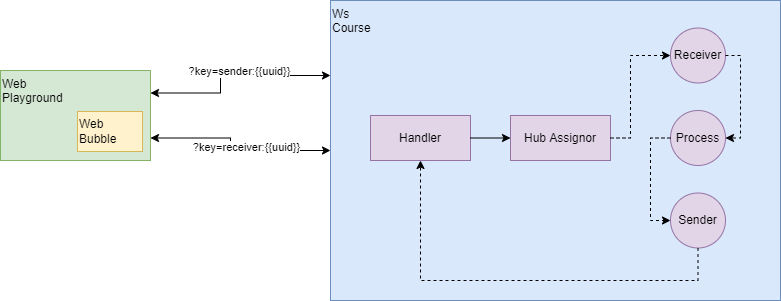

The diagram above was exported from draw.io. Its source (the exported page's mxGraphModel, read from the mxfile embedded in the PNG):
<mxGraphModel dx="1988" dy="583" grid="1" gridSize="10" guides="1" tooltips="1" connect="1" arrows="1" fold="1" page="1" pageScale="1" pageWidth="850" pageHeight="1100" math="0" shadow="0">
  <root>
    <mxCell id="0" />
    <mxCell id="1" parent="0" />
    <mxCell id="1JHKFOaicNta2FbXqMjB-60" value="Web&lt;br&gt;Playground" style="rounded=0;whiteSpace=wrap;html=1;fillColor=#d5e8d4;strokeColor=#82b366;align=left;verticalAlign=top;" vertex="1" parent="1">
      <mxGeometry x="-790" y="400" width="150" height="90" as="geometry" />
    </mxCell>
    <mxCell id="1JHKFOaicNta2FbXqMjB-61" value="Web&lt;br&gt;Bubble" style="rounded=0;whiteSpace=wrap;html=1;align=left;fillColor=#fff2cc;strokeColor=#d6b656;" vertex="1" parent="1">
      <mxGeometry x="-713" y="441" width="65" height="40" as="geometry" />
    </mxCell>
    <mxCell id="1JHKFOaicNta2FbXqMjB-62" value="Ws&lt;br&gt;Course" style="rounded=0;whiteSpace=wrap;html=1;fillColor=#dae8fc;strokeColor=#6c8ebf;align=left;verticalAlign=top;" vertex="1" parent="1">
      <mxGeometry x="-460" y="330" width="450" height="300" as="geometry" />
    </mxCell>
    <mxCell id="1JHKFOaicNta2FbXqMjB-64" value="Hub Assignor" style="rounded=0;whiteSpace=wrap;html=1;fillColor=#e1d5e7;strokeColor=#9673a6;" vertex="1" parent="1">
      <mxGeometry x="-280" y="445" width="100" height="45" as="geometry" />
    </mxCell>
    <mxCell id="1JHKFOaicNta2FbXqMjB-70" value="Receiver" style="ellipse;whiteSpace=wrap;html=1;aspect=fixed;fillColor=#e1d5e7;strokeColor=#9673a6;" vertex="1" parent="1">
      <mxGeometry x="-120" y="357.5" width="55" height="55" as="geometry" />
    </mxCell>
    <mxCell id="1JHKFOaicNta2FbXqMjB-73" value="Handler" style="rounded=0;whiteSpace=wrap;html=1;fillColor=#e1d5e7;strokeColor=#9673a6;" vertex="1" parent="1">
      <mxGeometry x="-420" y="445" width="100" height="45" as="geometry" />
    </mxCell>
    <mxCell id="1JHKFOaicNta2FbXqMjB-74" value="Sender" style="ellipse;whiteSpace=wrap;html=1;aspect=fixed;fillColor=#e1d5e7;strokeColor=#9673a6;" vertex="1" parent="1">
      <mxGeometry x="-120" y="522.5" width="55" height="55" as="geometry" />
    </mxCell>
    <mxCell id="1JHKFOaicNta2FbXqMjB-75" value="Process" style="ellipse;whiteSpace=wrap;html=1;aspect=fixed;fillColor=#e1d5e7;strokeColor=#9673a6;" vertex="1" parent="1">
      <mxGeometry x="-120" y="440" width="55" height="55" as="geometry" />
    </mxCell>
    <mxCell id="1JHKFOaicNta2FbXqMjB-77" value="" style="edgeStyle=elbowEdgeStyle;elbow=horizontal;endArrow=classic;html=1;rounded=0;exitX=1;exitY=0.25;exitDx=0;exitDy=0;entryX=0;entryY=0.25;entryDx=0;entryDy=0;startArrow=classic;startFill=1;" edge="1" parent="1" source="1JHKFOaicNta2FbXqMjB-60" target="1JHKFOaicNta2FbXqMjB-62">
      <mxGeometry width="50" height="50" relative="1" as="geometry">
        <mxPoint x="-570" y="620" as="sourcePoint" />
        <mxPoint x="-520" y="570" as="targetPoint" />
        <Array as="points">
          <mxPoint x="-570" y="430" />
        </Array>
      </mxGeometry>
    </mxCell>
    <mxCell id="1JHKFOaicNta2FbXqMjB-78" value="?key=sender:{{uuid}}" style="edgeLabel;html=1;align=center;verticalAlign=middle;resizable=0;points=[];" vertex="1" connectable="0" parent="1JHKFOaicNta2FbXqMjB-77">
      <mxGeometry x="-0.3757" y="-1" relative="1" as="geometry">
        <mxPoint x="27" y="-23" as="offset" />
      </mxGeometry>
    </mxCell>
    <mxCell id="1JHKFOaicNta2FbXqMjB-81" value="" style="edgeStyle=elbowEdgeStyle;elbow=horizontal;endArrow=classic;html=1;rounded=0;entryX=0;entryY=0.5;entryDx=0;entryDy=0;startArrow=classic;startFill=1;exitX=1;exitY=0.75;exitDx=0;exitDy=0;" edge="1" parent="1" source="1JHKFOaicNta2FbXqMjB-60" target="1JHKFOaicNta2FbXqMjB-62">
      <mxGeometry width="50" height="50" relative="1" as="geometry">
        <mxPoint x="-630" y="480" as="sourcePoint" />
        <mxPoint x="-450" y="410" as="targetPoint" />
        <Array as="points">
          <mxPoint x="-560" y="440" />
        </Array>
      </mxGeometry>
    </mxCell>
    <mxCell id="1JHKFOaicNta2FbXqMjB-82" value="?key=receiver:{{uuid}}" style="edgeLabel;html=1;align=center;verticalAlign=middle;resizable=0;points=[];" vertex="1" connectable="0" parent="1JHKFOaicNta2FbXqMjB-81">
      <mxGeometry x="-0.3757" y="-1" relative="1" as="geometry">
        <mxPoint x="36" y="8" as="offset" />
      </mxGeometry>
    </mxCell>
    <mxCell id="1JHKFOaicNta2FbXqMjB-84" value="" style="endArrow=classic;html=1;rounded=0;exitX=1;exitY=0.5;exitDx=0;exitDy=0;entryX=0;entryY=0.5;entryDx=0;entryDy=0;" edge="1" parent="1" source="1JHKFOaicNta2FbXqMjB-73" target="1JHKFOaicNta2FbXqMjB-64">
      <mxGeometry width="50" height="50" relative="1" as="geometry">
        <mxPoint x="-200" y="590" as="sourcePoint" />
        <mxPoint x="-150" y="540" as="targetPoint" />
      </mxGeometry>
    </mxCell>
    <mxCell id="1JHKFOaicNta2FbXqMjB-87" value="" style="edgeStyle=elbowEdgeStyle;elbow=horizontal;endArrow=classic;html=1;rounded=0;exitX=1;exitY=0.5;exitDx=0;exitDy=0;entryX=0;entryY=0.5;entryDx=0;entryDy=0;dashed=1;" edge="1" parent="1" source="1JHKFOaicNta2FbXqMjB-64" target="1JHKFOaicNta2FbXqMjB-70">
      <mxGeometry width="50" height="50" relative="1" as="geometry">
        <mxPoint x="-240" y="400" as="sourcePoint" />
        <mxPoint x="-190" y="350" as="targetPoint" />
        <Array as="points">
          <mxPoint x="-160" y="410" />
        </Array>
      </mxGeometry>
    </mxCell>
    <mxCell id="1JHKFOaicNta2FbXqMjB-91" value="" style="edgeStyle=elbowEdgeStyle;elbow=horizontal;endArrow=classic;html=1;rounded=0;exitX=1;exitY=0.5;exitDx=0;exitDy=0;entryX=1;entryY=0.5;entryDx=0;entryDy=0;dashed=1;" edge="1" parent="1" source="1JHKFOaicNta2FbXqMjB-70" target="1JHKFOaicNta2FbXqMjB-75">
      <mxGeometry width="50" height="50" relative="1" as="geometry">
        <mxPoint x="-150" y="477.5" as="sourcePoint" />
        <mxPoint x="-110.00000000000045" y="395" as="targetPoint" />
        <Array as="points">
          <mxPoint x="-50" y="460" />
        </Array>
      </mxGeometry>
    </mxCell>
    <mxCell id="1JHKFOaicNta2FbXqMjB-92" value="" style="edgeStyle=elbowEdgeStyle;elbow=horizontal;endArrow=classic;html=1;rounded=0;exitX=0;exitY=0.5;exitDx=0;exitDy=0;entryX=0;entryY=0.5;entryDx=0;entryDy=0;dashed=1;" edge="1" parent="1" source="1JHKFOaicNta2FbXqMjB-75" target="1JHKFOaicNta2FbXqMjB-74">
      <mxGeometry width="50" height="50" relative="1" as="geometry">
        <mxPoint x="-54.999999999999545" y="395" as="sourcePoint" />
        <mxPoint x="-54.999999999999545" y="477.5" as="targetPoint" />
        <Array as="points">
          <mxPoint x="-140" y="500" />
          <mxPoint x="-130" y="510" />
        </Array>
      </mxGeometry>
    </mxCell>
    <mxCell id="1JHKFOaicNta2FbXqMjB-99" value="" style="edgeStyle=elbowEdgeStyle;elbow=vertical;endArrow=classic;html=1;rounded=0;dashed=1;exitX=0.5;exitY=1;exitDx=0;exitDy=0;entryX=0.5;entryY=1;entryDx=0;entryDy=0;" edge="1" parent="1" source="1JHKFOaicNta2FbXqMjB-74" target="1JHKFOaicNta2FbXqMjB-73">
      <mxGeometry width="50" height="50" relative="1" as="geometry">
        <mxPoint x="-90" y="590" as="sourcePoint" />
        <mxPoint x="-520" y="550" as="targetPoint" />
        <Array as="points">
          <mxPoint x="-300" y="610" />
        </Array>
      </mxGeometry>
    </mxCell>
  </root>
</mxGraphModel>